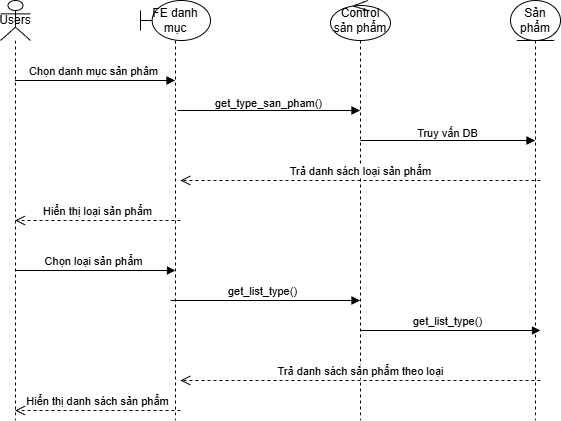

The diagram above was exported from draw.io. Its source (the exported page's mxGraphModel, read from the mxfile embedded in the PNG):
<mxGraphModel dx="1034" dy="540" grid="1" gridSize="10" guides="1" tooltips="1" connect="1" arrows="1" fold="1" page="1" pageScale="1" pageWidth="850" pageHeight="1100" math="0" shadow="0">
  <root>
    <mxCell id="0" />
    <mxCell id="1" parent="0" />
    <mxCell id="-FM6xwSqVLp-8Lt9RIhL-69" value="Users" style="shape=umlLifeline;perimeter=lifelinePerimeter;whiteSpace=wrap;html=1;container=1;dropTarget=0;collapsible=0;recursiveResize=0;outlineConnect=0;portConstraint=eastwest;newEdgeStyle={&quot;curved&quot;:0,&quot;rounded&quot;:0};participant=umlActor;" vertex="1" parent="1">
      <mxGeometry x="90" y="530" width="30" height="420" as="geometry" />
    </mxCell>
    <mxCell id="-FM6xwSqVLp-8Lt9RIhL-70" value="FE danh mục" style="shape=umlLifeline;perimeter=lifelinePerimeter;whiteSpace=wrap;html=1;container=1;dropTarget=0;collapsible=0;recursiveResize=0;outlineConnect=0;portConstraint=eastwest;newEdgeStyle={&quot;curved&quot;:0,&quot;rounded&quot;:0};participant=umlBoundary;" vertex="1" parent="1">
      <mxGeometry x="230" y="530" width="70" height="420" as="geometry" />
    </mxCell>
    <mxCell id="-FM6xwSqVLp-8Lt9RIhL-71" value="Sản phẩm" style="shape=umlLifeline;perimeter=lifelinePerimeter;whiteSpace=wrap;html=1;container=1;dropTarget=0;collapsible=0;recursiveResize=0;outlineConnect=0;portConstraint=eastwest;newEdgeStyle={&quot;curved&quot;:0,&quot;rounded&quot;:0};participant=umlEntity;" vertex="1" parent="1">
      <mxGeometry x="600" y="530" width="50" height="420" as="geometry" />
    </mxCell>
    <mxCell id="-FM6xwSqVLp-8Lt9RIhL-72" value="Control sản phẩm" style="shape=umlLifeline;perimeter=lifelinePerimeter;whiteSpace=wrap;html=1;container=1;dropTarget=0;collapsible=0;recursiveResize=0;outlineConnect=0;portConstraint=eastwest;newEdgeStyle={&quot;curved&quot;:0,&quot;rounded&quot;:0};participant=umlControl;" vertex="1" parent="1">
      <mxGeometry x="420" y="530" width="60" height="420" as="geometry" />
    </mxCell>
    <mxCell id="-FM6xwSqVLp-8Lt9RIhL-73" value="Chọn danh mục sản phâm" style="html=1;verticalAlign=bottom;endArrow=block;curved=0;rounded=0;" edge="1" parent="1">
      <mxGeometry x="-0.0311" width="80" relative="1" as="geometry">
        <mxPoint x="104.5" y="610" as="sourcePoint" />
        <mxPoint x="264.5" y="610" as="targetPoint" />
        <mxPoint as="offset" />
      </mxGeometry>
    </mxCell>
    <mxCell id="-FM6xwSqVLp-8Lt9RIhL-76" value="&lt;br&gt;&lt;div&gt;&lt;br&gt;&lt;/div&gt;" style="html=1;verticalAlign=bottom;endArrow=block;curved=0;rounded=0;" edge="1" parent="1">
      <mxGeometry width="80" relative="1" as="geometry">
        <mxPoint x="267" y="640" as="sourcePoint" />
        <mxPoint x="449.5" y="640" as="targetPoint" />
      </mxGeometry>
    </mxCell>
    <mxCell id="-FM6xwSqVLp-8Lt9RIhL-77" value="get_type_san_pham()" style="edgeLabel;html=1;align=center;verticalAlign=middle;resizable=0;points=[];" vertex="1" connectable="0" parent="-FM6xwSqVLp-8Lt9RIhL-76">
      <mxGeometry x="-0.0093" y="8" relative="1" as="geometry">
        <mxPoint as="offset" />
      </mxGeometry>
    </mxCell>
    <mxCell id="-FM6xwSqVLp-8Lt9RIhL-78" value="&lt;br&gt;&lt;div&gt;&lt;br&gt;&lt;/div&gt;" style="html=1;verticalAlign=bottom;endArrow=block;curved=0;rounded=0;" edge="1" parent="1" target="-FM6xwSqVLp-8Lt9RIhL-71">
      <mxGeometry width="80" relative="1" as="geometry">
        <mxPoint x="450" y="670" as="sourcePoint" />
        <mxPoint x="620" y="670" as="targetPoint" />
      </mxGeometry>
    </mxCell>
    <mxCell id="-FM6xwSqVLp-8Lt9RIhL-79" value="Truy vấn DB" style="edgeLabel;html=1;align=center;verticalAlign=middle;resizable=0;points=[];" vertex="1" connectable="0" parent="-FM6xwSqVLp-8Lt9RIhL-78">
      <mxGeometry x="-0.0093" y="8" relative="1" as="geometry">
        <mxPoint as="offset" />
      </mxGeometry>
    </mxCell>
    <mxCell id="-FM6xwSqVLp-8Lt9RIhL-80" value="Trả danh sách loại sản phẩm" style="html=1;verticalAlign=bottom;endArrow=open;dashed=1;endSize=8;curved=0;rounded=0;" edge="1" parent="1">
      <mxGeometry relative="1" as="geometry">
        <mxPoint x="630" y="710" as="sourcePoint" />
        <mxPoint x="270" y="710" as="targetPoint" />
      </mxGeometry>
    </mxCell>
    <mxCell id="-FM6xwSqVLp-8Lt9RIhL-82" value="Hiển thị loại sản phẩm" style="html=1;verticalAlign=bottom;endArrow=open;dashed=1;endSize=8;curved=0;rounded=0;" edge="1" parent="1" target="-FM6xwSqVLp-8Lt9RIhL-69">
      <mxGeometry relative="1" as="geometry">
        <mxPoint x="270" y="750" as="sourcePoint" />
        <mxPoint x="120" y="750" as="targetPoint" />
      </mxGeometry>
    </mxCell>
    <mxCell id="-FM6xwSqVLp-8Lt9RIhL-83" value="Chọn loại sản phẩm" style="html=1;verticalAlign=bottom;endArrow=block;curved=0;rounded=0;" edge="1" parent="1" source="-FM6xwSqVLp-8Lt9RIhL-69">
      <mxGeometry x="-0.0311" width="80" relative="1" as="geometry">
        <mxPoint x="120" y="800" as="sourcePoint" />
        <mxPoint x="265" y="800" as="targetPoint" />
        <mxPoint as="offset" />
      </mxGeometry>
    </mxCell>
    <mxCell id="-FM6xwSqVLp-8Lt9RIhL-84" value="get_list_type()" style="html=1;verticalAlign=bottom;endArrow=block;curved=0;rounded=0;" edge="1" parent="1" target="-FM6xwSqVLp-8Lt9RIhL-72">
      <mxGeometry x="-0.0311" width="80" relative="1" as="geometry">
        <mxPoint x="260" y="830" as="sourcePoint" />
        <mxPoint x="405" y="830" as="targetPoint" />
        <mxPoint as="offset" />
      </mxGeometry>
    </mxCell>
    <mxCell id="-FM6xwSqVLp-8Lt9RIhL-85" value="get_list_type()" style="html=1;verticalAlign=bottom;endArrow=block;curved=0;rounded=0;" edge="1" parent="1">
      <mxGeometry x="-0.0311" width="80" relative="1" as="geometry">
        <mxPoint x="450" y="860" as="sourcePoint" />
        <mxPoint x="630" y="860" as="targetPoint" />
        <mxPoint as="offset" />
      </mxGeometry>
    </mxCell>
    <mxCell id="-FM6xwSqVLp-8Lt9RIhL-86" value="Trả danh sách sản phẩm theo loại" style="html=1;verticalAlign=bottom;endArrow=open;dashed=1;endSize=8;curved=0;rounded=0;" edge="1" parent="1">
      <mxGeometry relative="1" as="geometry">
        <mxPoint x="630" y="910" as="sourcePoint" />
        <mxPoint x="270" y="910" as="targetPoint" />
      </mxGeometry>
    </mxCell>
    <mxCell id="-FM6xwSqVLp-8Lt9RIhL-87" value="Hiển thị danh sách sản phẩm" style="html=1;verticalAlign=bottom;endArrow=open;dashed=1;endSize=8;curved=0;rounded=0;" edge="1" parent="1" target="-FM6xwSqVLp-8Lt9RIhL-69">
      <mxGeometry relative="1" as="geometry">
        <mxPoint x="270" y="940" as="sourcePoint" />
        <mxPoint x="120" y="940" as="targetPoint" />
      </mxGeometry>
    </mxCell>
  </root>
</mxGraphModel>